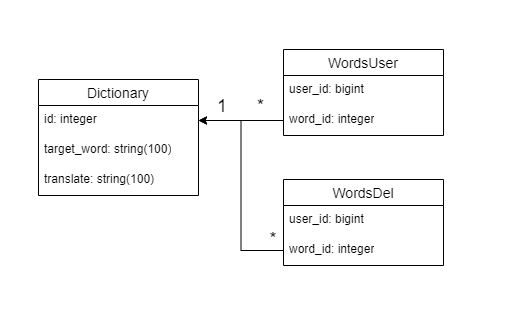

The diagram above was exported from draw.io. Its source (the exported page's mxGraphModel, read from the mxfile embedded in the PNG):
<mxGraphModel dx="1004" dy="865" grid="1" gridSize="10" guides="1" tooltips="1" connect="1" arrows="1" fold="1" page="1" pageScale="1" pageWidth="827" pageHeight="1169" math="0" shadow="0">
  <root>
    <mxCell id="0" />
    <mxCell id="1" parent="0" />
    <mxCell id="yHEiLvfLvCLtOnW-9ntK-1" value="WordsUser" style="swimlane;fontStyle=0;childLayout=stackLayout;horizontal=1;startSize=26;horizontalStack=0;resizeParent=1;resizeParentMax=0;resizeLast=0;collapsible=1;marginBottom=0;align=center;fontSize=14;" parent="1" vertex="1">
      <mxGeometry x="274" y="90" width="160" height="86" as="geometry" />
    </mxCell>
    <mxCell id="yHEiLvfLvCLtOnW-9ntK-2" value="user_id: bigint" style="text;strokeColor=none;fillColor=none;spacingLeft=4;spacingRight=4;overflow=hidden;rotatable=0;points=[[0,0.5],[1,0.5]];portConstraint=eastwest;fontSize=12;whiteSpace=wrap;html=1;" parent="yHEiLvfLvCLtOnW-9ntK-1" vertex="1">
      <mxGeometry y="26" width="160" height="30" as="geometry" />
    </mxCell>
    <mxCell id="yHEiLvfLvCLtOnW-9ntK-3" value="word_id: integer" style="text;strokeColor=none;fillColor=none;spacingLeft=4;spacingRight=4;overflow=hidden;rotatable=0;points=[[0,0.5],[1,0.5]];portConstraint=eastwest;fontSize=12;whiteSpace=wrap;html=1;" parent="yHEiLvfLvCLtOnW-9ntK-1" vertex="1">
      <mxGeometry y="56" width="160" height="30" as="geometry" />
    </mxCell>
    <mxCell id="yHEiLvfLvCLtOnW-9ntK-5" value="Dictionary" style="swimlane;fontStyle=0;childLayout=stackLayout;horizontal=1;startSize=26;horizontalStack=0;resizeParent=1;resizeParentMax=0;resizeLast=0;collapsible=1;marginBottom=0;align=center;fontSize=14;verticalAlign=middle;" parent="1" vertex="1">
      <mxGeometry x="29" y="120" width="160" height="116" as="geometry" />
    </mxCell>
    <mxCell id="yHEiLvfLvCLtOnW-9ntK-6" value="id: integer" style="text;strokeColor=none;fillColor=none;spacingLeft=4;spacingRight=4;overflow=hidden;rotatable=0;points=[[0,0.5],[1,0.5]];portConstraint=eastwest;fontSize=12;whiteSpace=wrap;html=1;" parent="yHEiLvfLvCLtOnW-9ntK-5" vertex="1">
      <mxGeometry y="26" width="160" height="30" as="geometry" />
    </mxCell>
    <mxCell id="yHEiLvfLvCLtOnW-9ntK-7" value="target_word: string(100)" style="text;strokeColor=none;fillColor=none;spacingLeft=4;spacingRight=4;overflow=hidden;rotatable=0;points=[[0,0.5],[1,0.5]];portConstraint=eastwest;fontSize=12;whiteSpace=wrap;html=1;" parent="yHEiLvfLvCLtOnW-9ntK-5" vertex="1">
      <mxGeometry y="56" width="160" height="30" as="geometry" />
    </mxCell>
    <mxCell id="ZNc7t61Cu8x88w2DGWqo-1" value="translate: string(100)" style="text;strokeColor=none;fillColor=none;spacingLeft=4;spacingRight=4;overflow=hidden;rotatable=0;points=[[0,0.5],[1,0.5]];portConstraint=eastwest;fontSize=12;whiteSpace=wrap;html=1;" vertex="1" parent="yHEiLvfLvCLtOnW-9ntK-5">
      <mxGeometry y="86" width="160" height="30" as="geometry" />
    </mxCell>
    <mxCell id="yHEiLvfLvCLtOnW-9ntK-12" value="1&lt;span style=&quot;white-space: pre;&quot;&gt;&#09;&lt;/span&gt;*" style="edgeStyle=orthogonalEdgeStyle;rounded=0;orthogonalLoop=1;jettySize=auto;html=1;exitX=0;exitY=0.5;exitDx=0;exitDy=0;entryX=1;entryY=0.5;entryDx=0;entryDy=0;verticalAlign=bottom;fontSize=18;labelBackgroundColor=none;labelPosition=center;verticalLabelPosition=middle;align=center;horizontal=1;" parent="1" source="yHEiLvfLvCLtOnW-9ntK-3" target="yHEiLvfLvCLtOnW-9ntK-6" edge="1">
      <mxGeometry relative="1" as="geometry">
        <mxPoint as="offset" />
      </mxGeometry>
    </mxCell>
    <mxCell id="yHEiLvfLvCLtOnW-9ntK-49" value="*" style="text;html=1;strokeColor=none;fillColor=none;align=center;verticalAlign=middle;whiteSpace=wrap;rounded=0;fontSize=18;" parent="1" vertex="1">
      <mxGeometry x="254" y="270" width="20" height="20" as="geometry" />
    </mxCell>
    <mxCell id="ZNc7t61Cu8x88w2DGWqo-3" value="WordsDel" style="swimlane;fontStyle=0;childLayout=stackLayout;horizontal=1;startSize=26;horizontalStack=0;resizeParent=1;resizeParentMax=0;resizeLast=0;collapsible=1;marginBottom=0;align=center;fontSize=14;" vertex="1" parent="1">
      <mxGeometry x="274" y="220" width="160" height="86" as="geometry" />
    </mxCell>
    <mxCell id="ZNc7t61Cu8x88w2DGWqo-4" value="user_id: bigint" style="text;strokeColor=none;fillColor=none;spacingLeft=4;spacingRight=4;overflow=hidden;rotatable=0;points=[[0,0.5],[1,0.5]];portConstraint=eastwest;fontSize=12;whiteSpace=wrap;html=1;" vertex="1" parent="ZNc7t61Cu8x88w2DGWqo-3">
      <mxGeometry y="26" width="160" height="30" as="geometry" />
    </mxCell>
    <mxCell id="ZNc7t61Cu8x88w2DGWqo-5" value="word_id: integer" style="text;strokeColor=none;fillColor=none;spacingLeft=4;spacingRight=4;overflow=hidden;rotatable=0;points=[[0,0.5],[1,0.5]];portConstraint=eastwest;fontSize=12;whiteSpace=wrap;html=1;" vertex="1" parent="ZNc7t61Cu8x88w2DGWqo-3">
      <mxGeometry y="56" width="160" height="30" as="geometry" />
    </mxCell>
    <mxCell id="ZNc7t61Cu8x88w2DGWqo-6" style="edgeStyle=orthogonalEdgeStyle;rounded=0;orthogonalLoop=1;jettySize=auto;html=1;exitX=0;exitY=0.5;exitDx=0;exitDy=0;entryX=1;entryY=0.5;entryDx=0;entryDy=0;" edge="1" parent="1" source="ZNc7t61Cu8x88w2DGWqo-5" target="yHEiLvfLvCLtOnW-9ntK-6">
      <mxGeometry relative="1" as="geometry" />
    </mxCell>
  </root>
</mxGraphModel>